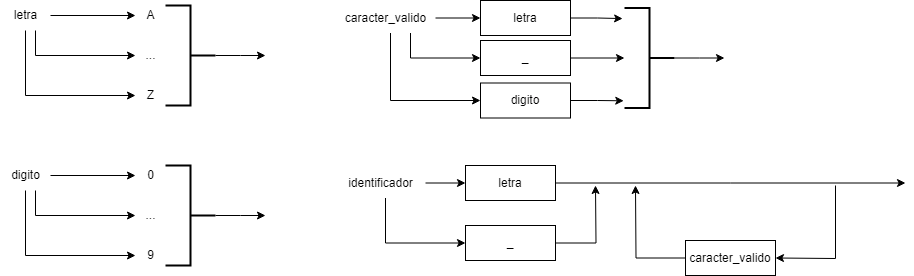

The diagram above was exported from draw.io. Its source (the exported page's mxGraphModel, read from the mxfile embedded in the PNG):
<mxGraphModel dx="1647" dy="857" grid="1" gridSize="10" guides="1" tooltips="1" connect="1" arrows="1" fold="1" page="1" pageScale="1" pageWidth="827" pageHeight="1169" math="0" shadow="0">
  <root>
    <mxCell id="0" />
    <mxCell id="1" parent="0" />
    <mxCell id="ZMXWIa4SPP5mkILISk17-60" style="edgeStyle=none;rounded=0;orthogonalLoop=1;jettySize=auto;html=1;" edge="1" parent="1" source="ZMXWIa4SPP5mkILISk17-58" target="ZMXWIa4SPP5mkILISk17-59">
      <mxGeometry relative="1" as="geometry" />
    </mxCell>
    <mxCell id="ZMXWIa4SPP5mkILISk17-64" style="edgeStyle=orthogonalEdgeStyle;rounded=0;orthogonalLoop=1;jettySize=auto;html=1;" edge="1" parent="1" source="ZMXWIa4SPP5mkILISk17-58" target="ZMXWIa4SPP5mkILISk17-63">
      <mxGeometry relative="1" as="geometry">
        <Array as="points">
          <mxPoint x="60" y="185" />
        </Array>
      </mxGeometry>
    </mxCell>
    <mxCell id="ZMXWIa4SPP5mkILISk17-68" style="edgeStyle=orthogonalEdgeStyle;rounded=0;orthogonalLoop=1;jettySize=auto;html=1;" edge="1" parent="1" source="ZMXWIa4SPP5mkILISk17-58" target="ZMXWIa4SPP5mkILISk17-67">
      <mxGeometry relative="1" as="geometry">
        <Array as="points">
          <mxPoint x="50" y="225" />
        </Array>
      </mxGeometry>
    </mxCell>
    <mxCell id="ZMXWIa4SPP5mkILISk17-58" value="letra" style="text;html=1;align=center;verticalAlign=middle;resizable=0;points=[];autosize=1;strokeColor=none;fillColor=none;" vertex="1" parent="1">
      <mxGeometry x="25" y="130" width="50" height="30" as="geometry" />
    </mxCell>
    <mxCell id="ZMXWIa4SPP5mkILISk17-59" value="A" style="text;html=1;align=center;verticalAlign=middle;resizable=0;points=[];autosize=1;strokeColor=none;fillColor=none;" vertex="1" parent="1">
      <mxGeometry x="160" y="130" width="30" height="30" as="geometry" />
    </mxCell>
    <mxCell id="ZMXWIa4SPP5mkILISk17-63" value="..." style="text;html=1;align=center;verticalAlign=middle;resizable=0;points=[];autosize=1;strokeColor=none;fillColor=none;" vertex="1" parent="1">
      <mxGeometry x="160" y="170" width="30" height="30" as="geometry" />
    </mxCell>
    <mxCell id="ZMXWIa4SPP5mkILISk17-67" value="Z" style="text;html=1;align=center;verticalAlign=middle;resizable=0;points=[];autosize=1;strokeColor=none;fillColor=none;" vertex="1" parent="1">
      <mxGeometry x="160" y="210" width="30" height="30" as="geometry" />
    </mxCell>
    <mxCell id="ZMXWIa4SPP5mkILISk17-86" style="edgeStyle=orthogonalEdgeStyle;rounded=0;orthogonalLoop=1;jettySize=auto;html=1;exitX=0;exitY=0.5;exitDx=0;exitDy=0;exitPerimeter=0;" edge="1" parent="1" source="ZMXWIa4SPP5mkILISk17-82">
      <mxGeometry relative="1" as="geometry">
        <mxPoint x="290" y="185" as="targetPoint" />
      </mxGeometry>
    </mxCell>
    <mxCell id="ZMXWIa4SPP5mkILISk17-82" value="" style="strokeWidth=2;html=1;shape=mxgraph.flowchart.annotation_2;align=left;labelPosition=right;pointerEvents=1;rotation=-180;" vertex="1" parent="1">
      <mxGeometry x="190" y="135" width="50" height="100" as="geometry" />
    </mxCell>
    <mxCell id="ZMXWIa4SPP5mkILISk17-87" style="edgeStyle=none;rounded=0;orthogonalLoop=1;jettySize=auto;html=1;" edge="1" parent="1" source="ZMXWIa4SPP5mkILISk17-90" target="ZMXWIa4SPP5mkILISk17-91">
      <mxGeometry relative="1" as="geometry" />
    </mxCell>
    <mxCell id="ZMXWIa4SPP5mkILISk17-88" style="edgeStyle=orthogonalEdgeStyle;rounded=0;orthogonalLoop=1;jettySize=auto;html=1;" edge="1" parent="1" source="ZMXWIa4SPP5mkILISk17-90" target="ZMXWIa4SPP5mkILISk17-92">
      <mxGeometry relative="1" as="geometry">
        <Array as="points">
          <mxPoint x="60" y="345" />
        </Array>
      </mxGeometry>
    </mxCell>
    <mxCell id="ZMXWIa4SPP5mkILISk17-89" style="edgeStyle=orthogonalEdgeStyle;rounded=0;orthogonalLoop=1;jettySize=auto;html=1;" edge="1" parent="1" source="ZMXWIa4SPP5mkILISk17-90" target="ZMXWIa4SPP5mkILISk17-93">
      <mxGeometry relative="1" as="geometry">
        <Array as="points">
          <mxPoint x="50" y="385" />
        </Array>
      </mxGeometry>
    </mxCell>
    <mxCell id="ZMXWIa4SPP5mkILISk17-90" value="digito" style="text;html=1;align=center;verticalAlign=middle;resizable=0;points=[];autosize=1;strokeColor=none;fillColor=none;" vertex="1" parent="1">
      <mxGeometry x="25" y="290" width="50" height="30" as="geometry" />
    </mxCell>
    <mxCell id="ZMXWIa4SPP5mkILISk17-91" value="0" style="text;html=1;align=center;verticalAlign=middle;resizable=0;points=[];autosize=1;strokeColor=none;fillColor=none;" vertex="1" parent="1">
      <mxGeometry x="160" y="290" width="30" height="30" as="geometry" />
    </mxCell>
    <mxCell id="ZMXWIa4SPP5mkILISk17-92" value="..." style="text;html=1;align=center;verticalAlign=middle;resizable=0;points=[];autosize=1;strokeColor=none;fillColor=none;" vertex="1" parent="1">
      <mxGeometry x="160" y="330" width="30" height="30" as="geometry" />
    </mxCell>
    <mxCell id="ZMXWIa4SPP5mkILISk17-93" value="9" style="text;html=1;align=center;verticalAlign=middle;resizable=0;points=[];autosize=1;strokeColor=none;fillColor=none;" vertex="1" parent="1">
      <mxGeometry x="160" y="370" width="30" height="30" as="geometry" />
    </mxCell>
    <mxCell id="ZMXWIa4SPP5mkILISk17-94" style="edgeStyle=orthogonalEdgeStyle;rounded=0;orthogonalLoop=1;jettySize=auto;html=1;exitX=0;exitY=0.5;exitDx=0;exitDy=0;exitPerimeter=0;" edge="1" parent="1" source="ZMXWIa4SPP5mkILISk17-95">
      <mxGeometry relative="1" as="geometry">
        <mxPoint x="290" y="345" as="targetPoint" />
      </mxGeometry>
    </mxCell>
    <mxCell id="ZMXWIa4SPP5mkILISk17-95" value="" style="strokeWidth=2;html=1;shape=mxgraph.flowchart.annotation_2;align=left;labelPosition=right;pointerEvents=1;rotation=-180;" vertex="1" parent="1">
      <mxGeometry x="190" y="295" width="50" height="100" as="geometry" />
    </mxCell>
    <mxCell id="ZMXWIa4SPP5mkILISk17-146" style="edgeStyle=orthogonalEdgeStyle;rounded=0;orthogonalLoop=1;jettySize=auto;html=1;entryX=0;entryY=0.5;entryDx=0;entryDy=0;" edge="1" parent="1" source="ZMXWIa4SPP5mkILISk17-99" target="ZMXWIa4SPP5mkILISk17-106">
      <mxGeometry relative="1" as="geometry" />
    </mxCell>
    <mxCell id="ZMXWIa4SPP5mkILISk17-147" style="edgeStyle=orthogonalEdgeStyle;rounded=0;orthogonalLoop=1;jettySize=auto;html=1;entryX=0;entryY=0.5;entryDx=0;entryDy=0;" edge="1" parent="1" source="ZMXWIa4SPP5mkILISk17-99" target="ZMXWIa4SPP5mkILISk17-111">
      <mxGeometry relative="1" as="geometry">
        <Array as="points">
          <mxPoint x="410" y="373" />
        </Array>
      </mxGeometry>
    </mxCell>
    <mxCell id="ZMXWIa4SPP5mkILISk17-99" value="identificador" style="text;html=1;align=center;verticalAlign=middle;resizable=0;points=[];autosize=1;strokeColor=none;fillColor=none;" vertex="1" parent="1">
      <mxGeometry x="360" y="297.5" width="90" height="30" as="geometry" />
    </mxCell>
    <mxCell id="ZMXWIa4SPP5mkILISk17-170" style="edgeStyle=orthogonalEdgeStyle;rounded=0;orthogonalLoop=1;jettySize=auto;html=1;exitX=1;exitY=0.5;exitDx=0;exitDy=0;" edge="1" parent="1" source="ZMXWIa4SPP5mkILISk17-106">
      <mxGeometry relative="1" as="geometry">
        <mxPoint x="930" y="312.5" as="targetPoint" />
      </mxGeometry>
    </mxCell>
    <mxCell id="ZMXWIa4SPP5mkILISk17-106" value="letra" style="rounded=0;whiteSpace=wrap;html=1;" vertex="1" parent="1">
      <mxGeometry x="490" y="295" width="90" height="35" as="geometry" />
    </mxCell>
    <mxCell id="ZMXWIa4SPP5mkILISk17-168" style="edgeStyle=orthogonalEdgeStyle;rounded=0;orthogonalLoop=1;jettySize=auto;html=1;exitX=1;exitY=0.5;exitDx=0;exitDy=0;" edge="1" parent="1" source="ZMXWIa4SPP5mkILISk17-111">
      <mxGeometry relative="1" as="geometry">
        <mxPoint x="620" y="315" as="targetPoint" />
      </mxGeometry>
    </mxCell>
    <mxCell id="ZMXWIa4SPP5mkILISk17-111" value="_" style="rounded=0;whiteSpace=wrap;html=1;" vertex="1" parent="1">
      <mxGeometry x="490" y="355" width="90" height="35" as="geometry" />
    </mxCell>
    <mxCell id="ZMXWIa4SPP5mkILISk17-154" style="edgeStyle=orthogonalEdgeStyle;rounded=0;orthogonalLoop=1;jettySize=auto;html=1;entryX=0;entryY=0.5;entryDx=0;entryDy=0;" edge="1" parent="1" source="ZMXWIa4SPP5mkILISk17-134" target="ZMXWIa4SPP5mkILISk17-140">
      <mxGeometry relative="1" as="geometry" />
    </mxCell>
    <mxCell id="ZMXWIa4SPP5mkILISk17-156" style="edgeStyle=orthogonalEdgeStyle;rounded=0;orthogonalLoop=1;jettySize=auto;html=1;entryX=0;entryY=0.5;entryDx=0;entryDy=0;" edge="1" parent="1" source="ZMXWIa4SPP5mkILISk17-134" target="ZMXWIa4SPP5mkILISk17-142">
      <mxGeometry relative="1" as="geometry">
        <Array as="points">
          <mxPoint x="415" y="230.5" />
        </Array>
      </mxGeometry>
    </mxCell>
    <mxCell id="ZMXWIa4SPP5mkILISk17-160" style="edgeStyle=orthogonalEdgeStyle;rounded=0;orthogonalLoop=1;jettySize=auto;html=1;entryX=0;entryY=0.5;entryDx=0;entryDy=0;" edge="1" parent="1" source="ZMXWIa4SPP5mkILISk17-134" target="ZMXWIa4SPP5mkILISk17-141">
      <mxGeometry relative="1" as="geometry">
        <Array as="points">
          <mxPoint x="435" y="187.5" />
        </Array>
      </mxGeometry>
    </mxCell>
    <mxCell id="ZMXWIa4SPP5mkILISk17-134" value="caracter_valido" style="text;html=1;align=center;verticalAlign=middle;resizable=0;points=[];autosize=1;strokeColor=none;fillColor=none;" vertex="1" parent="1">
      <mxGeometry x="360" y="132.5" width="100" height="30" as="geometry" />
    </mxCell>
    <mxCell id="ZMXWIa4SPP5mkILISk17-138" style="edgeStyle=orthogonalEdgeStyle;rounded=0;orthogonalLoop=1;jettySize=auto;html=1;exitX=0;exitY=0.5;exitDx=0;exitDy=0;exitPerimeter=0;" edge="1" parent="1" source="ZMXWIa4SPP5mkILISk17-139">
      <mxGeometry relative="1" as="geometry">
        <mxPoint x="749" y="187.5" as="targetPoint" />
      </mxGeometry>
    </mxCell>
    <mxCell id="ZMXWIa4SPP5mkILISk17-139" value="" style="strokeWidth=2;html=1;shape=mxgraph.flowchart.annotation_2;align=left;labelPosition=right;pointerEvents=1;rotation=-180;" vertex="1" parent="1">
      <mxGeometry x="649" y="137.5" width="50" height="100" as="geometry" />
    </mxCell>
    <mxCell id="ZMXWIa4SPP5mkILISk17-140" value="letra" style="rounded=0;whiteSpace=wrap;html=1;" vertex="1" parent="1">
      <mxGeometry x="505" y="130" width="90" height="35" as="geometry" />
    </mxCell>
    <mxCell id="ZMXWIa4SPP5mkILISk17-141" value="_" style="rounded=0;whiteSpace=wrap;html=1;" vertex="1" parent="1">
      <mxGeometry x="505" y="170" width="90" height="35" as="geometry" />
    </mxCell>
    <mxCell id="ZMXWIa4SPP5mkILISk17-142" value="digito" style="rounded=0;whiteSpace=wrap;html=1;" vertex="1" parent="1">
      <mxGeometry x="505" y="212.5" width="90" height="35" as="geometry" />
    </mxCell>
    <mxCell id="ZMXWIa4SPP5mkILISk17-157" style="edgeStyle=orthogonalEdgeStyle;rounded=0;orthogonalLoop=1;jettySize=auto;html=1;exitX=1;exitY=0.5;exitDx=0;exitDy=0;entryX=1.038;entryY=0.894;entryDx=0;entryDy=0;entryPerimeter=0;" edge="1" parent="1" source="ZMXWIa4SPP5mkILISk17-140" target="ZMXWIa4SPP5mkILISk17-139">
      <mxGeometry relative="1" as="geometry" />
    </mxCell>
    <mxCell id="ZMXWIa4SPP5mkILISk17-158" style="edgeStyle=orthogonalEdgeStyle;rounded=0;orthogonalLoop=1;jettySize=auto;html=1;exitX=1;exitY=0.5;exitDx=0;exitDy=0;entryX=1;entryY=0.5;entryDx=0;entryDy=0;entryPerimeter=0;" edge="1" parent="1" source="ZMXWIa4SPP5mkILISk17-141" target="ZMXWIa4SPP5mkILISk17-139">
      <mxGeometry relative="1" as="geometry" />
    </mxCell>
    <mxCell id="ZMXWIa4SPP5mkILISk17-162" style="edgeStyle=orthogonalEdgeStyle;rounded=0;orthogonalLoop=1;jettySize=auto;html=1;exitX=1;exitY=0.5;exitDx=0;exitDy=0;entryX=1.015;entryY=0.072;entryDx=0;entryDy=0;entryPerimeter=0;" edge="1" parent="1" source="ZMXWIa4SPP5mkILISk17-142" target="ZMXWIa4SPP5mkILISk17-139">
      <mxGeometry relative="1" as="geometry" />
    </mxCell>
    <mxCell id="ZMXWIa4SPP5mkILISk17-166" style="edgeStyle=orthogonalEdgeStyle;rounded=0;orthogonalLoop=1;jettySize=auto;html=1;exitX=0;exitY=0.5;exitDx=0;exitDy=0;" edge="1" parent="1" source="ZMXWIa4SPP5mkILISk17-163">
      <mxGeometry relative="1" as="geometry">
        <mxPoint x="660" y="315" as="targetPoint" />
      </mxGeometry>
    </mxCell>
    <mxCell id="ZMXWIa4SPP5mkILISk17-163" value="caracter_valido" style="rounded=0;whiteSpace=wrap;html=1;" vertex="1" parent="1">
      <mxGeometry x="710" y="370" width="90" height="35" as="geometry" />
    </mxCell>
    <mxCell id="ZMXWIa4SPP5mkILISk17-164" value="" style="endArrow=classic;html=1;rounded=0;entryX=1;entryY=0.5;entryDx=0;entryDy=0;" edge="1" parent="1" target="ZMXWIa4SPP5mkILISk17-163">
      <mxGeometry width="50" height="50" relative="1" as="geometry">
        <mxPoint x="860" y="315" as="sourcePoint" />
        <mxPoint x="880" y="330" as="targetPoint" />
        <Array as="points">
          <mxPoint x="860" y="388" />
        </Array>
      </mxGeometry>
    </mxCell>
  </root>
</mxGraphModel>